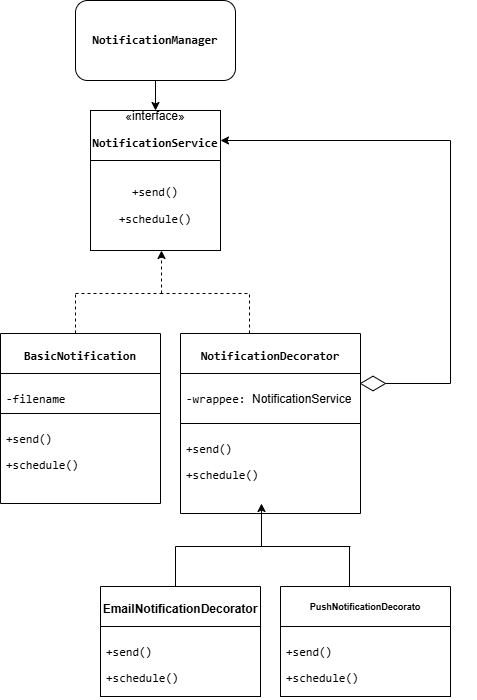

The diagram above was exported from draw.io. Its source (the exported page's mxGraphModel, read from the mxfile embedded in the PNG):
<mxGraphModel dx="872" dy="431" grid="1" gridSize="10" guides="1" tooltips="1" connect="1" arrows="1" fold="1" page="1" pageScale="1" pageWidth="827" pageHeight="1169" math="0" shadow="0">
  <root>
    <mxCell id="0" />
    <mxCell id="1" parent="0" />
    <mxCell id="R7ET7vERiM_Xp8d_J_6B-1" style="edgeStyle=orthogonalEdgeStyle;rounded=0;orthogonalLoop=1;jettySize=auto;html=1;entryX=0.5;entryY=0;entryDx=0;entryDy=0;" edge="1" parent="1" source="R7ET7vERiM_Xp8d_J_6B-2" target="R7ET7vERiM_Xp8d_J_6B-3">
      <mxGeometry relative="1" as="geometry" />
    </mxCell>
    <mxCell id="R7ET7vERiM_Xp8d_J_6B-2" value="&lt;p data-pm-slice=&quot;1 1 []&quot;&gt;&lt;code&gt;&lt;b&gt;NotificationManager&lt;/b&gt;&lt;/code&gt;&lt;/p&gt;" style="rounded=1;whiteSpace=wrap;html=1;" vertex="1" parent="1">
      <mxGeometry x="165" y="20" width="160" height="80" as="geometry" />
    </mxCell>
    <mxCell id="R7ET7vERiM_Xp8d_J_6B-3" value="«interface»&lt;br&gt;&lt;p data-pm-slice=&quot;1 1 []&quot;&gt;&lt;code&gt;&lt;b&gt;NotificationService&lt;/b&gt;&lt;/code&gt;&lt;/p&gt;" style="html=1;whiteSpace=wrap;" vertex="1" parent="1">
      <mxGeometry x="180" y="130" width="130" height="50" as="geometry" />
    </mxCell>
    <mxCell id="R7ET7vERiM_Xp8d_J_6B-4" value="&lt;p data-pm-slice=&quot;1 1 [&amp;quot;list&amp;quot;,{&amp;quot;spread&amp;quot;:false,&amp;quot;start&amp;quot;:2511,&amp;quot;end&amp;quot;:2664},&amp;quot;regular_list_item&amp;quot;,{&amp;quot;start&amp;quot;:2530,&amp;quot;end&amp;quot;:2568}]&quot;&gt;&lt;code&gt;+send()&lt;/code&gt;&lt;/p&gt;&lt;p data-pm-slice=&quot;1 1 [&amp;quot;list&amp;quot;,{&amp;quot;spread&amp;quot;:false,&amp;quot;start&amp;quot;:2511,&amp;quot;end&amp;quot;:2664},&amp;quot;regular_list_item&amp;quot;,{&amp;quot;start&amp;quot;:2530,&amp;quot;end&amp;quot;:2568}]&quot;&gt;&lt;code&gt;+schedule()&lt;/code&gt;&lt;/p&gt;" style="html=1;whiteSpace=wrap;" vertex="1" parent="1">
      <mxGeometry x="180" y="180" width="130" height="90" as="geometry" />
    </mxCell>
    <mxCell id="R7ET7vERiM_Xp8d_J_6B-5" value="" style="endArrow=classic;html=1;rounded=0;dashed=1;entryX=0.465;entryY=0.94;entryDx=0;entryDy=0;entryPerimeter=0;" edge="1" parent="1">
      <mxGeometry width="50" height="50" relative="1" as="geometry">
        <mxPoint x="251" y="313" as="sourcePoint" />
        <mxPoint x="251" y="270" as="targetPoint" />
      </mxGeometry>
    </mxCell>
    <mxCell id="R7ET7vERiM_Xp8d_J_6B-6" value="" style="endArrow=none;html=1;rounded=0;dashed=1;" edge="1" parent="1">
      <mxGeometry width="50" height="50" relative="1" as="geometry">
        <mxPoint x="165" y="313" as="sourcePoint" />
        <mxPoint x="255" y="313" as="targetPoint" />
      </mxGeometry>
    </mxCell>
    <mxCell id="R7ET7vERiM_Xp8d_J_6B-7" value="" style="endArrow=none;html=1;rounded=0;dashed=1;" edge="1" parent="1">
      <mxGeometry width="50" height="50" relative="1" as="geometry">
        <mxPoint x="165" y="353" as="sourcePoint" />
        <mxPoint x="165" y="313" as="targetPoint" />
      </mxGeometry>
    </mxCell>
    <mxCell id="R7ET7vERiM_Xp8d_J_6B-8" value="" style="endArrow=none;html=1;rounded=0;dashed=1;" edge="1" parent="1">
      <mxGeometry width="50" height="50" relative="1" as="geometry">
        <mxPoint x="250" y="313" as="sourcePoint" />
        <mxPoint x="340" y="313" as="targetPoint" />
      </mxGeometry>
    </mxCell>
    <mxCell id="R7ET7vERiM_Xp8d_J_6B-9" value="" style="endArrow=none;html=1;rounded=0;dashed=1;" edge="1" parent="1">
      <mxGeometry width="50" height="50" relative="1" as="geometry">
        <mxPoint x="339" y="353" as="sourcePoint" />
        <mxPoint x="339" y="313" as="targetPoint" />
      </mxGeometry>
    </mxCell>
    <mxCell id="R7ET7vERiM_Xp8d_J_6B-10" value="&lt;p data-pm-slice=&quot;1 1 []&quot;&gt;&lt;code&gt;&lt;font style=&quot;font-size: 12px;&quot;&gt;&lt;b&gt;BasicNotification&lt;/b&gt;&lt;/font&gt;&lt;/code&gt;&lt;/p&gt;" style="swimlane;fontStyle=0;align=center;verticalAlign=top;childLayout=stackLayout;horizontal=1;startSize=40;horizontalStack=0;resizeParent=1;resizeParentMax=0;resizeLast=0;collapsible=1;marginBottom=0;whiteSpace=wrap;html=1;fontSize=9;" vertex="1" parent="1">
      <mxGeometry x="90" y="353" width="160" height="170" as="geometry" />
    </mxCell>
    <mxCell id="R7ET7vERiM_Xp8d_J_6B-11" value="&lt;p data-pm-slice=&quot;1 1 [&amp;quot;list&amp;quot;,{&amp;quot;spread&amp;quot;:true,&amp;quot;start&amp;quot;:1400,&amp;quot;end&amp;quot;:3936},&amp;quot;regular_list_item&amp;quot;,{&amp;quot;start&amp;quot;:1400,&amp;quot;end&amp;quot;:1918},&amp;quot;list&amp;quot;,{&amp;quot;spread&amp;quot;:false,&amp;quot;start&amp;quot;:1439,&amp;quot;end&amp;quot;:1918},&amp;quot;regular_list_item&amp;quot;,{&amp;quot;start&amp;quot;:1833,&amp;quot;end&amp;quot;:1918},&amp;quot;list&amp;quot;,{&amp;quot;spread&amp;quot;:false,&amp;quot;start&amp;quot;:1892,&amp;quot;end&amp;quot;:1918},&amp;quot;regular_list_item&amp;quot;,{&amp;quot;start&amp;quot;:1892,&amp;quot;end&amp;quot;:1918}]&quot;&gt;&lt;font face=&quot;monospace&quot;&gt;-filename&lt;/font&gt;&lt;/p&gt;" style="text;strokeColor=default;fillColor=none;align=left;verticalAlign=top;spacingLeft=4;spacingRight=4;overflow=hidden;rotatable=0;points=[[0,0.5],[1,0.5]];portConstraint=eastwest;whiteSpace=wrap;html=1;fontStyle=0" vertex="1" parent="R7ET7vERiM_Xp8d_J_6B-10">
      <mxGeometry y="40" width="160" height="40" as="geometry" />
    </mxCell>
    <mxCell id="R7ET7vERiM_Xp8d_J_6B-12" value="&lt;p data-pm-slice=&quot;1 1 [&amp;quot;list&amp;quot;,{&amp;quot;spread&amp;quot;:false,&amp;quot;start&amp;quot;:2708,&amp;quot;end&amp;quot;:2763},&amp;quot;regular_list_item&amp;quot;,{&amp;quot;start&amp;quot;:2725,&amp;quot;end&amp;quot;:2763}]&quot;&gt;&lt;code&gt;+send()&lt;/code&gt;&lt;/p&gt;&lt;p data-pm-slice=&quot;1 1 [&amp;quot;list&amp;quot;,{&amp;quot;spread&amp;quot;:false,&amp;quot;start&amp;quot;:2708,&amp;quot;end&amp;quot;:2763},&amp;quot;regular_list_item&amp;quot;,{&amp;quot;start&amp;quot;:2725,&amp;quot;end&amp;quot;:2763}]&quot;&gt;&lt;code&gt;+schedule()&lt;/code&gt;&lt;/p&gt;" style="text;strokeColor=none;fillColor=none;align=left;verticalAlign=top;spacingLeft=4;spacingRight=4;overflow=hidden;rotatable=0;points=[[0,0.5],[1,0.5]];portConstraint=eastwest;whiteSpace=wrap;html=1;fontStyle=0" vertex="1" parent="R7ET7vERiM_Xp8d_J_6B-10">
      <mxGeometry y="80" width="160" height="90" as="geometry" />
    </mxCell>
    <mxCell id="R7ET7vERiM_Xp8d_J_6B-13" value="&lt;p data-pm-slice=&quot;1 1 []&quot;&gt;&lt;code style=&quot;&quot;&gt;&lt;font style=&quot;font-size: 12px;&quot;&gt;NotificationDecorator&lt;/font&gt;&lt;/code&gt;&lt;/p&gt;" style="swimlane;fontStyle=1;align=center;verticalAlign=top;childLayout=stackLayout;horizontal=1;startSize=40;horizontalStack=0;resizeParent=1;resizeParentMax=0;resizeLast=0;collapsible=1;marginBottom=0;whiteSpace=wrap;html=1;fontSize=9;" vertex="1" parent="1">
      <mxGeometry x="270" y="353" width="180" height="180" as="geometry" />
    </mxCell>
    <mxCell id="R7ET7vERiM_Xp8d_J_6B-14" value="&lt;p data-pm-slice=&quot;1 1 [&amp;quot;list&amp;quot;,{&amp;quot;spread&amp;quot;:false,&amp;quot;start&amp;quot;:2001,&amp;quot;end&amp;quot;:2113},&amp;quot;regular_list_item&amp;quot;,{&amp;quot;start&amp;quot;:2020,&amp;quot;end&amp;quot;:2113}]&quot;&gt;&lt;code&gt;-wrappee:&amp;nbsp;&lt;/code&gt;&lt;span style=&quot;background-color: transparent; color: light-dark(rgb(0, 0, 0), rgb(255, 255, 255));&quot;&gt;NotificationService&lt;/span&gt;&lt;/p&gt;" style="text;strokeColor=default;fillColor=none;align=left;verticalAlign=top;spacingLeft=4;spacingRight=4;overflow=hidden;rotatable=0;points=[[0,0.5],[1,0.5]];portConstraint=eastwest;whiteSpace=wrap;html=1;" vertex="1" parent="R7ET7vERiM_Xp8d_J_6B-13">
      <mxGeometry y="40" width="180" height="50" as="geometry" />
    </mxCell>
    <mxCell id="R7ET7vERiM_Xp8d_J_6B-15" value="&lt;p data-pm-slice=&quot;1 1 [&amp;quot;list&amp;quot;,{&amp;quot;spread&amp;quot;:false,&amp;quot;start&amp;quot;:2809,&amp;quot;end&amp;quot;:2900},&amp;quot;regular_list_item&amp;quot;,{&amp;quot;start&amp;quot;:2828,&amp;quot;end&amp;quot;:2900}]&quot;&gt;&lt;code&gt;+send()&lt;/code&gt;&amp;nbsp;&lt;/p&gt;&lt;p data-pm-slice=&quot;1 1 [&amp;quot;list&amp;quot;,{&amp;quot;spread&amp;quot;:false,&amp;quot;start&amp;quot;:2809,&amp;quot;end&amp;quot;:2900},&amp;quot;regular_list_item&amp;quot;,{&amp;quot;start&amp;quot;:2828,&amp;quot;end&amp;quot;:2900}]&quot;&gt;&lt;code&gt;+schedule()&lt;/code&gt;&lt;/p&gt;" style="text;strokeColor=none;fillColor=none;align=left;verticalAlign=top;spacingLeft=4;spacingRight=4;overflow=hidden;rotatable=0;points=[[0,0.5],[1,0.5]];portConstraint=eastwest;whiteSpace=wrap;html=1;" vertex="1" parent="R7ET7vERiM_Xp8d_J_6B-13">
      <mxGeometry y="90" width="180" height="90" as="geometry" />
    </mxCell>
    <mxCell id="R7ET7vERiM_Xp8d_J_6B-16" value="" style="endArrow=diamondThin;endFill=0;endSize=24;html=1;rounded=0;edgeStyle=orthogonalEdgeStyle;entryX=1;entryY=0.5;entryDx=0;entryDy=0;" edge="1" parent="1">
      <mxGeometry width="160" relative="1" as="geometry">
        <mxPoint x="319" y="160" as="sourcePoint" />
        <mxPoint x="449" y="403" as="targetPoint" />
        <Array as="points">
          <mxPoint x="540" y="160" />
          <mxPoint x="540" y="403" />
        </Array>
      </mxGeometry>
    </mxCell>
    <mxCell id="R7ET7vERiM_Xp8d_J_6B-17" value="" style="endArrow=classic;html=1;rounded=0;" edge="1" parent="1">
      <mxGeometry width="50" height="50" relative="1" as="geometry">
        <mxPoint x="450" y="160" as="sourcePoint" />
        <mxPoint x="310" y="160" as="targetPoint" />
      </mxGeometry>
    </mxCell>
    <mxCell id="R7ET7vERiM_Xp8d_J_6B-18" value="" style="endArrow=classic;html=1;rounded=0;entryX=0.465;entryY=0.94;entryDx=0;entryDy=0;entryPerimeter=0;" edge="1" parent="1">
      <mxGeometry width="50" height="50" relative="1" as="geometry">
        <mxPoint x="351" y="566" as="sourcePoint" />
        <mxPoint x="351" y="523" as="targetPoint" />
      </mxGeometry>
    </mxCell>
    <mxCell id="R7ET7vERiM_Xp8d_J_6B-19" value="" style="endArrow=none;html=1;rounded=0;" edge="1" parent="1">
      <mxGeometry width="50" height="50" relative="1" as="geometry">
        <mxPoint x="265" y="566" as="sourcePoint" />
        <mxPoint x="355" y="566" as="targetPoint" />
      </mxGeometry>
    </mxCell>
    <mxCell id="R7ET7vERiM_Xp8d_J_6B-20" value="" style="endArrow=none;html=1;rounded=0;" edge="1" parent="1">
      <mxGeometry width="50" height="50" relative="1" as="geometry">
        <mxPoint x="265" y="606" as="sourcePoint" />
        <mxPoint x="265" y="566" as="targetPoint" />
      </mxGeometry>
    </mxCell>
    <mxCell id="R7ET7vERiM_Xp8d_J_6B-21" value="" style="endArrow=none;html=1;rounded=0;" edge="1" parent="1">
      <mxGeometry width="50" height="50" relative="1" as="geometry">
        <mxPoint x="350" y="566" as="sourcePoint" />
        <mxPoint x="440" y="566" as="targetPoint" />
      </mxGeometry>
    </mxCell>
    <mxCell id="R7ET7vERiM_Xp8d_J_6B-22" value="" style="endArrow=none;html=1;rounded=0;" edge="1" parent="1">
      <mxGeometry width="50" height="50" relative="1" as="geometry">
        <mxPoint x="439" y="606" as="sourcePoint" />
        <mxPoint x="439" y="566" as="targetPoint" />
      </mxGeometry>
    </mxCell>
    <mxCell id="R7ET7vERiM_Xp8d_J_6B-23" value="&lt;p data-pm-slice=&quot;1 1 [&amp;quot;list&amp;quot;,{&amp;quot;spread&amp;quot;:false,&amp;quot;start&amp;quot;:2927,&amp;quot;end&amp;quot;:3049},&amp;quot;regular_list_item&amp;quot;,{&amp;quot;start&amp;quot;:2927,&amp;quot;end&amp;quot;:2955}]&quot;&gt;&lt;font style=&quot;font-size: 12px;&quot;&gt;&lt;b&gt;EmailNotificationDecorator&lt;/b&gt;&lt;/font&gt;&lt;/p&gt;" style="swimlane;fontStyle=0;align=center;verticalAlign=top;childLayout=stackLayout;horizontal=1;startSize=40;horizontalStack=0;resizeParent=1;resizeParentMax=0;resizeLast=0;collapsible=1;marginBottom=0;whiteSpace=wrap;html=1;fontSize=9;" vertex="1" parent="1">
      <mxGeometry x="190" y="606" width="160" height="110" as="geometry" />
    </mxCell>
    <mxCell id="R7ET7vERiM_Xp8d_J_6B-24" value="&lt;p data-pm-slice=&quot;1 1 [&amp;quot;list&amp;quot;,{&amp;quot;spread&amp;quot;:false,&amp;quot;start&amp;quot;:2927,&amp;quot;end&amp;quot;:3049},&amp;quot;regular_list_item&amp;quot;,{&amp;quot;start&amp;quot;:3011,&amp;quot;end&amp;quot;:3049}]&quot;&gt;&lt;code&gt;+send()&lt;/code&gt;&lt;/p&gt;&lt;p data-pm-slice=&quot;1 1 [&amp;quot;list&amp;quot;,{&amp;quot;spread&amp;quot;:false,&amp;quot;start&amp;quot;:2927,&amp;quot;end&amp;quot;:3049},&amp;quot;regular_list_item&amp;quot;,{&amp;quot;start&amp;quot;:3011,&amp;quot;end&amp;quot;:3049}]&quot;&gt;&lt;code&gt;+schedule()&lt;/code&gt;&lt;/p&gt;" style="text;strokeColor=default;fillColor=none;align=left;verticalAlign=top;spacingLeft=4;spacingRight=4;overflow=hidden;rotatable=0;points=[[0,0.5],[1,0.5]];portConstraint=eastwest;whiteSpace=wrap;html=1;fontStyle=0" vertex="1" parent="R7ET7vERiM_Xp8d_J_6B-23">
      <mxGeometry y="40" width="160" height="70" as="geometry" />
    </mxCell>
    <mxCell id="R7ET7vERiM_Xp8d_J_6B-25" value="&lt;p data-pm-slice=&quot;1 1 [&amp;quot;list&amp;quot;,{&amp;quot;spread&amp;quot;:false,&amp;quot;start&amp;quot;:2927,&amp;quot;end&amp;quot;:3049},&amp;quot;regular_list_item&amp;quot;,{&amp;quot;start&amp;quot;:2983,&amp;quot;end&amp;quot;:3010}]&quot;&gt;PushNotificationDecorato&lt;/p&gt;" style="swimlane;fontStyle=1;align=center;verticalAlign=top;childLayout=stackLayout;horizontal=1;startSize=40;horizontalStack=0;resizeParent=1;resizeParentMax=0;resizeLast=0;collapsible=1;marginBottom=0;whiteSpace=wrap;html=1;fontSize=9;" vertex="1" parent="1">
      <mxGeometry x="370" y="606" width="170" height="110" as="geometry" />
    </mxCell>
    <mxCell id="R7ET7vERiM_Xp8d_J_6B-26" value="&lt;p data-pm-slice=&quot;1 1 [&amp;quot;list&amp;quot;,{&amp;quot;spread&amp;quot;:false,&amp;quot;start&amp;quot;:2927,&amp;quot;end&amp;quot;:3049},&amp;quot;regular_list_item&amp;quot;,{&amp;quot;start&amp;quot;:3011,&amp;quot;end&amp;quot;:3049}]&quot;&gt;&lt;code&gt;+send()&lt;/code&gt;&amp;nbsp;&lt;/p&gt;&lt;p data-pm-slice=&quot;1 1 [&amp;quot;list&amp;quot;,{&amp;quot;spread&amp;quot;:false,&amp;quot;start&amp;quot;:2927,&amp;quot;end&amp;quot;:3049},&amp;quot;regular_list_item&amp;quot;,{&amp;quot;start&amp;quot;:3011,&amp;quot;end&amp;quot;:3049}]&quot;&gt;&lt;code&gt;+schedule()&lt;/code&gt;&lt;/p&gt;" style="text;strokeColor=default;fillColor=none;align=left;verticalAlign=top;spacingLeft=4;spacingRight=4;overflow=hidden;rotatable=0;points=[[0,0.5],[1,0.5]];portConstraint=eastwest;whiteSpace=wrap;html=1;" vertex="1" parent="R7ET7vERiM_Xp8d_J_6B-25">
      <mxGeometry y="40" width="170" height="70" as="geometry" />
    </mxCell>
  </root>
</mxGraphModel>